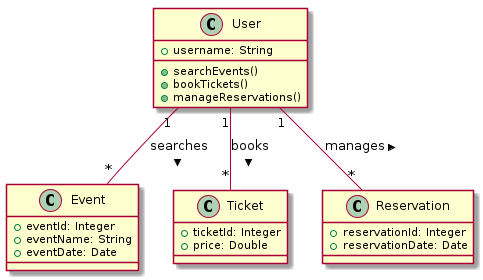

The diagram above was rendered by PlantUML. Its source (embedded in the PNG):
@startuml
class User {
   +username: String
   +searchEvents()
   +bookTickets()
   +manageReservations()
}

class Event {
   +eventId: Integer
   +eventName: String
   +eventDate: Date
}

class Ticket {
   +ticketId: Integer
   +price: Double
}

class Reservation {
   +reservationId: Integer
   +reservationDate: Date
}

User "1" -- "*" Event : searches >
User "1" -- "*" Ticket : books >
User "1" -- "*" Reservation : manages >
@enduml